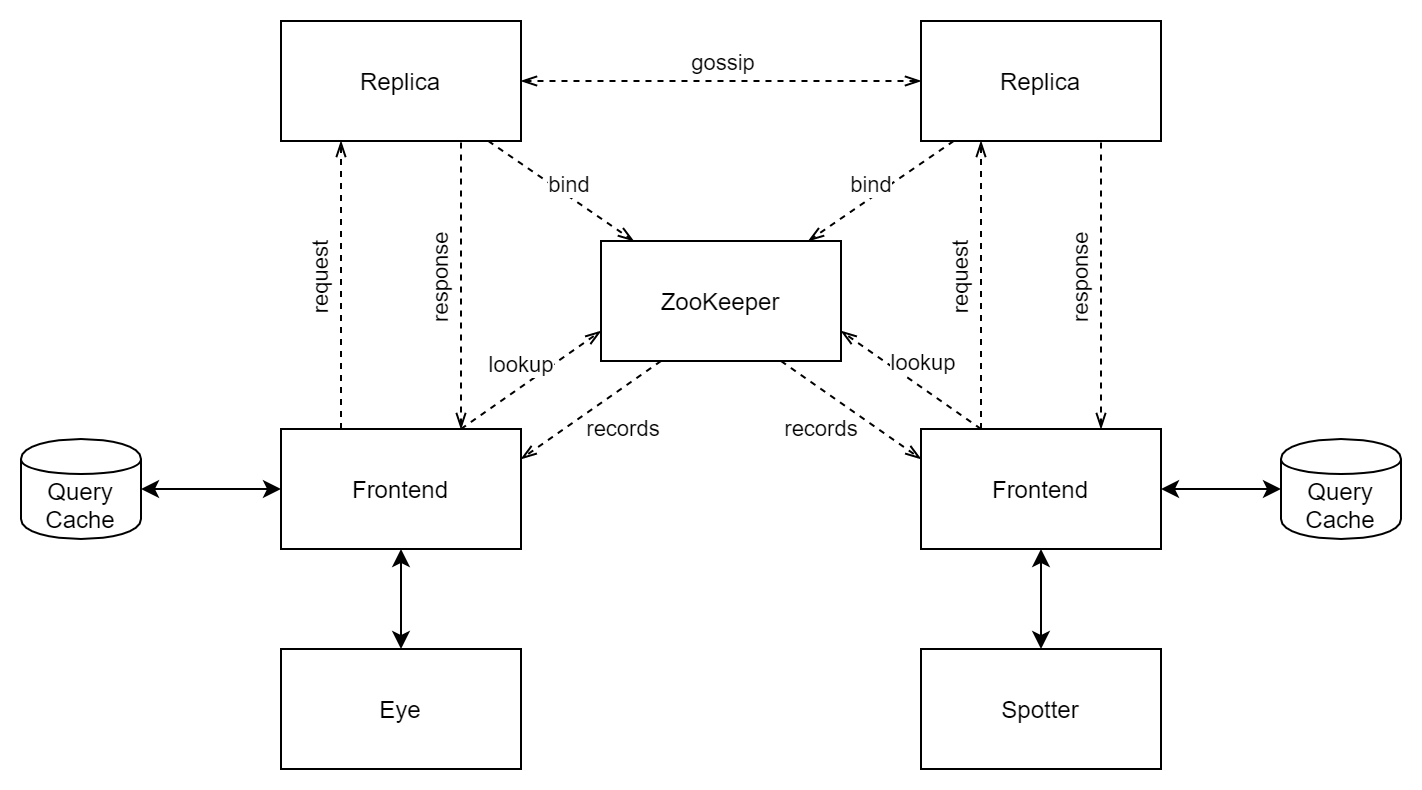

The diagram above was exported from draw.io. Its source (the exported page's mxGraphModel, read from the mxfile embedded in the PNG):
<mxGraphModel dx="868" dy="471" grid="1" gridSize="10" guides="1" tooltips="1" connect="1" arrows="1" fold="1" page="1" pageScale="1" pageWidth="827" pageHeight="1169" math="0" shadow="0">
  <root>
    <mxCell id="0" />
    <mxCell id="1" parent="0" />
    <mxCell id="n6cWqPczaMyoqGrLUOtF-1" value="Frontend" style="rounded=0;whiteSpace=wrap;html=1;" parent="1" vertex="1">
      <mxGeometry x="199" y="344" width="120" height="60" as="geometry" />
    </mxCell>
    <mxCell id="n6cWqPczaMyoqGrLUOtF-2" value="Eye" style="rounded=0;whiteSpace=wrap;html=1;" parent="1" vertex="1">
      <mxGeometry x="199" y="454" width="120" height="60" as="geometry" />
    </mxCell>
    <mxCell id="n6cWqPczaMyoqGrLUOtF-3" value="Frontend" style="rounded=0;whiteSpace=wrap;html=1;" parent="1" vertex="1">
      <mxGeometry x="519" y="344" width="120" height="60" as="geometry" />
    </mxCell>
    <mxCell id="n6cWqPczaMyoqGrLUOtF-4" value="Spotter" style="rounded=0;whiteSpace=wrap;html=1;" parent="1" vertex="1">
      <mxGeometry x="519" y="454" width="120" height="60" as="geometry" />
    </mxCell>
    <mxCell id="n6cWqPczaMyoqGrLUOtF-5" value="" style="endArrow=classic;html=1;strokeColor=#000000;startArrow=classic;startFill=1;" parent="1" source="n6cWqPczaMyoqGrLUOtF-2" target="n6cWqPczaMyoqGrLUOtF-1" edge="1">
      <mxGeometry width="50" height="50" relative="1" as="geometry">
        <mxPoint x="259" y="444" as="sourcePoint" />
        <mxPoint x="309" y="394" as="targetPoint" />
      </mxGeometry>
    </mxCell>
    <mxCell id="n6cWqPczaMyoqGrLUOtF-6" value="" style="endArrow=classic;html=1;startArrow=classic;startFill=1;" parent="1" source="n6cWqPczaMyoqGrLUOtF-4" target="n6cWqPczaMyoqGrLUOtF-3" edge="1">
      <mxGeometry width="50" height="50" relative="1" as="geometry">
        <mxPoint x="559" y="514" as="sourcePoint" />
        <mxPoint x="609" y="464" as="targetPoint" />
      </mxGeometry>
    </mxCell>
    <mxCell id="n6cWqPczaMyoqGrLUOtF-7" value="Query Cache" style="shape=cylinder;whiteSpace=wrap;html=1;boundedLbl=1;backgroundOutline=1;" parent="1" vertex="1">
      <mxGeometry x="69" y="349" width="60" height="50" as="geometry" />
    </mxCell>
    <mxCell id="n6cWqPczaMyoqGrLUOtF-8" value="Query Cache" style="shape=cylinder;whiteSpace=wrap;html=1;boundedLbl=1;backgroundOutline=1;" parent="1" vertex="1">
      <mxGeometry x="699" y="349" width="60" height="50" as="geometry" />
    </mxCell>
    <mxCell id="n6cWqPczaMyoqGrLUOtF-9" value="" style="endArrow=classic;startArrow=classic;html=1;" parent="1" source="n6cWqPczaMyoqGrLUOtF-7" target="n6cWqPczaMyoqGrLUOtF-1" edge="1">
      <mxGeometry width="50" height="50" relative="1" as="geometry">
        <mxPoint x="119" y="474" as="sourcePoint" />
        <mxPoint x="169" y="424" as="targetPoint" />
      </mxGeometry>
    </mxCell>
    <mxCell id="n6cWqPczaMyoqGrLUOtF-10" value="" style="endArrow=classic;startArrow=classic;html=1;entryX=0;entryY=0.5;entryDx=0;entryDy=0;" parent="1" source="n6cWqPczaMyoqGrLUOtF-3" target="n6cWqPczaMyoqGrLUOtF-8" edge="1">
      <mxGeometry width="50" height="50" relative="1" as="geometry">
        <mxPoint x="679" y="454" as="sourcePoint" />
        <mxPoint x="729" y="404" as="targetPoint" />
      </mxGeometry>
    </mxCell>
    <mxCell id="n6cWqPczaMyoqGrLUOtF-11" value="ZooKeeper" style="rounded=0;whiteSpace=wrap;html=1;" parent="1" vertex="1">
      <mxGeometry x="359" y="250" width="120" height="60" as="geometry" />
    </mxCell>
    <mxCell id="n6cWqPczaMyoqGrLUOtF-12" value="Replica" style="rounded=0;whiteSpace=wrap;html=1;" parent="1" vertex="1">
      <mxGeometry x="199" y="140" width="120" height="60" as="geometry" />
    </mxCell>
    <mxCell id="n6cWqPczaMyoqGrLUOtF-13" value="Replica" style="rounded=0;whiteSpace=wrap;html=1;" parent="1" vertex="1">
      <mxGeometry x="519" y="140" width="120" height="60" as="geometry" />
    </mxCell>
    <mxCell id="n6cWqPczaMyoqGrLUOtF-14" value="" style="endArrow=none;dashed=1;html=1;strokeColor=#000000;startArrow=openThin;startFill=0;entryX=0.75;entryY=1;entryDx=0;entryDy=0;exitX=0.75;exitY=0;exitDx=0;exitDy=0;" parent="1" source="n6cWqPczaMyoqGrLUOtF-1" target="n6cWqPczaMyoqGrLUOtF-12" edge="1">
      <mxGeometry width="50" height="50" relative="1" as="geometry">
        <mxPoint x="279" y="344" as="sourcePoint" />
        <mxPoint x="279" y="200" as="targetPoint" />
      </mxGeometry>
    </mxCell>
    <mxCell id="n6cWqPczaMyoqGrLUOtF-15" value="response" style="edgeLabel;html=1;align=center;verticalAlign=middle;resizable=0;points=[];horizontal=0;" parent="n6cWqPczaMyoqGrLUOtF-14" vertex="1" connectable="0">
      <mxGeometry x="0.1273" relative="1" as="geometry">
        <mxPoint x="-10" y="6.83" as="offset" />
      </mxGeometry>
    </mxCell>
    <mxCell id="n6cWqPczaMyoqGrLUOtF-19" value="" style="endArrow=none;dashed=1;html=1;strokeColor=#000000;startArrow=openThin;startFill=0;entryX=0.75;entryY=1;entryDx=0;entryDy=0;exitX=0.75;exitY=0;exitDx=0;exitDy=0;" parent="1" source="n6cWqPczaMyoqGrLUOtF-3" target="n6cWqPczaMyoqGrLUOtF-13" edge="1">
      <mxGeometry width="50" height="50" relative="1" as="geometry">
        <mxPoint x="603" y="344" as="sourcePoint" />
        <mxPoint x="603" y="200" as="targetPoint" />
      </mxGeometry>
    </mxCell>
    <mxCell id="n6cWqPczaMyoqGrLUOtF-20" value="response" style="edgeLabel;html=1;align=center;verticalAlign=middle;resizable=0;points=[];horizontal=0;" parent="n6cWqPczaMyoqGrLUOtF-19" vertex="1" connectable="0">
      <mxGeometry x="0.1273" relative="1" as="geometry">
        <mxPoint x="-10" y="6.83" as="offset" />
      </mxGeometry>
    </mxCell>
    <mxCell id="n6cWqPczaMyoqGrLUOtF-21" value="" style="endArrow=openThin;dashed=1;html=1;strokeColor=#000000;startArrow=none;startFill=0;endFill=0;entryX=0.25;entryY=1;entryDx=0;entryDy=0;exitX=0.25;exitY=0;exitDx=0;exitDy=0;" parent="1" source="n6cWqPczaMyoqGrLUOtF-1" target="n6cWqPczaMyoqGrLUOtF-12" edge="1">
      <mxGeometry width="50" height="50" relative="1" as="geometry">
        <mxPoint x="239" y="344" as="sourcePoint" />
        <mxPoint x="239" y="200" as="targetPoint" />
      </mxGeometry>
    </mxCell>
    <mxCell id="n6cWqPczaMyoqGrLUOtF-22" value="request" style="edgeLabel;html=1;align=center;verticalAlign=middle;resizable=0;points=[];horizontal=0;" parent="n6cWqPczaMyoqGrLUOtF-21" vertex="1" connectable="0">
      <mxGeometry x="0.1273" relative="1" as="geometry">
        <mxPoint x="-10" y="6.83" as="offset" />
      </mxGeometry>
    </mxCell>
    <mxCell id="n6cWqPczaMyoqGrLUOtF-23" value="" style="endArrow=openThin;dashed=1;html=1;strokeColor=#000000;startArrow=none;startFill=0;endFill=0;entryX=0.25;entryY=1;entryDx=0;entryDy=0;exitX=0.25;exitY=0;exitDx=0;exitDy=0;" parent="1" source="n6cWqPczaMyoqGrLUOtF-3" target="n6cWqPczaMyoqGrLUOtF-13" edge="1">
      <mxGeometry width="50" height="50" relative="1" as="geometry">
        <mxPoint x="539" y="344" as="sourcePoint" />
        <mxPoint x="539" y="200" as="targetPoint" />
      </mxGeometry>
    </mxCell>
    <mxCell id="n6cWqPczaMyoqGrLUOtF-24" value="request" style="edgeLabel;html=1;align=center;verticalAlign=middle;resizable=0;points=[];horizontal=0;" parent="n6cWqPczaMyoqGrLUOtF-23" vertex="1" connectable="0">
      <mxGeometry x="0.1273" relative="1" as="geometry">
        <mxPoint x="-10" y="6.83" as="offset" />
      </mxGeometry>
    </mxCell>
    <mxCell id="n6cWqPczaMyoqGrLUOtF-25" value="" style="endArrow=openThin;dashed=1;html=1;strokeColor=#000000;startArrow=none;startFill=0;endFill=0;horizontal=0;" parent="1" source="n6cWqPczaMyoqGrLUOtF-12" target="n6cWqPczaMyoqGrLUOtF-11" edge="1">
      <mxGeometry width="50" height="50" relative="1" as="geometry">
        <mxPoint x="239" y="354" as="sourcePoint" />
        <mxPoint x="239" y="210" as="targetPoint" />
      </mxGeometry>
    </mxCell>
    <mxCell id="n6cWqPczaMyoqGrLUOtF-26" value="bind" style="edgeLabel;html=1;align=center;verticalAlign=middle;resizable=0;points=[];horizontal=1;" parent="n6cWqPczaMyoqGrLUOtF-25" vertex="1" connectable="0">
      <mxGeometry x="0.1273" relative="1" as="geometry">
        <mxPoint x="-0.8399999999999999" y="-6.970000000000001" as="offset" />
      </mxGeometry>
    </mxCell>
    <mxCell id="n6cWqPczaMyoqGrLUOtF-27" value="" style="endArrow=openThin;dashed=1;html=1;strokeColor=#000000;startArrow=none;startFill=0;endFill=0;horizontal=0;" parent="1" source="n6cWqPczaMyoqGrLUOtF-13" target="n6cWqPczaMyoqGrLUOtF-11" edge="1">
      <mxGeometry width="50" height="50" relative="1" as="geometry">
        <mxPoint x="312.6363636363635" y="210" as="sourcePoint" />
        <mxPoint x="385.36363636363626" y="260" as="targetPoint" />
      </mxGeometry>
    </mxCell>
    <mxCell id="n6cWqPczaMyoqGrLUOtF-28" value="bind" style="edgeLabel;html=1;align=center;verticalAlign=middle;resizable=0;points=[];horizontal=1;" parent="n6cWqPczaMyoqGrLUOtF-27" vertex="1" connectable="0">
      <mxGeometry x="0.1273" relative="1" as="geometry">
        <mxPoint x="-0.8399999999999999" y="-6.970000000000001" as="offset" />
      </mxGeometry>
    </mxCell>
    <mxCell id="n6cWqPczaMyoqGrLUOtF-29" value="" style="endArrow=openThin;dashed=1;html=1;strokeColor=#000000;startArrow=none;startFill=0;endFill=0;horizontal=0;entryX=0;entryY=0.75;entryDx=0;entryDy=0;" parent="1" target="n6cWqPczaMyoqGrLUOtF-11" edge="1">
      <mxGeometry width="50" height="50" relative="1" as="geometry">
        <mxPoint x="289" y="344" as="sourcePoint" />
        <mxPoint x="385.36363636363626" y="260" as="targetPoint" />
      </mxGeometry>
    </mxCell>
    <mxCell id="n6cWqPczaMyoqGrLUOtF-30" value="lookup" style="edgeLabel;html=1;align=center;verticalAlign=middle;resizable=0;points=[];horizontal=1;" parent="n6cWqPczaMyoqGrLUOtF-29" vertex="1" connectable="0">
      <mxGeometry x="0.1273" relative="1" as="geometry">
        <mxPoint x="-9.4" y="-5.000000000000001" as="offset" />
      </mxGeometry>
    </mxCell>
    <mxCell id="n6cWqPczaMyoqGrLUOtF-33" value="" style="endArrow=openThin;dashed=1;html=1;strokeColor=#000000;startArrow=none;startFill=0;endFill=0;horizontal=0;entryX=1;entryY=0.25;entryDx=0;entryDy=0;" parent="1" target="n6cWqPczaMyoqGrLUOtF-1" edge="1">
      <mxGeometry width="50" height="50" relative="1" as="geometry">
        <mxPoint x="389" y="310" as="sourcePoint" />
        <mxPoint x="406.876170212766" y="340" as="targetPoint" />
      </mxGeometry>
    </mxCell>
    <mxCell id="n6cWqPczaMyoqGrLUOtF-34" value="records" style="edgeLabel;html=1;align=center;verticalAlign=middle;resizable=0;points=[];horizontal=1;" parent="n6cWqPczaMyoqGrLUOtF-33" vertex="1" connectable="0">
      <mxGeometry x="0.1273" relative="1" as="geometry">
        <mxPoint x="19.6" y="6.2799999999999985" as="offset" />
      </mxGeometry>
    </mxCell>
    <mxCell id="n6cWqPczaMyoqGrLUOtF-35" value="" style="endArrow=openThin;dashed=1;html=1;strokeColor=#000000;startArrow=none;startFill=0;endFill=0;horizontal=0;entryX=1;entryY=0.75;entryDx=0;entryDy=0;exitX=0.25;exitY=0;exitDx=0;exitDy=0;" parent="1" source="n6cWqPczaMyoqGrLUOtF-3" target="n6cWqPczaMyoqGrLUOtF-11" edge="1">
      <mxGeometry width="50" height="50" relative="1" as="geometry">
        <mxPoint x="299" y="354" as="sourcePoint" />
        <mxPoint x="369" y="305" as="targetPoint" />
      </mxGeometry>
    </mxCell>
    <mxCell id="n6cWqPczaMyoqGrLUOtF-36" value="lookup" style="edgeLabel;html=1;align=center;verticalAlign=middle;resizable=0;points=[];horizontal=1;" parent="n6cWqPczaMyoqGrLUOtF-35" vertex="1" connectable="0">
      <mxGeometry x="0.1273" relative="1" as="geometry">
        <mxPoint x="9.6" y="-6.280000000000001" as="offset" />
      </mxGeometry>
    </mxCell>
    <mxCell id="n6cWqPczaMyoqGrLUOtF-37" value="" style="endArrow=openThin;dashed=1;html=1;strokeColor=#000000;startArrow=none;startFill=0;endFill=0;horizontal=0;entryX=0;entryY=0.25;entryDx=0;entryDy=0;exitX=0.75;exitY=1;exitDx=0;exitDy=0;" parent="1" source="n6cWqPczaMyoqGrLUOtF-11" target="n6cWqPczaMyoqGrLUOtF-3" edge="1">
      <mxGeometry width="50" height="50" relative="1" as="geometry">
        <mxPoint x="399" y="320" as="sourcePoint" />
        <mxPoint x="329" y="369.0000000000001" as="targetPoint" />
      </mxGeometry>
    </mxCell>
    <mxCell id="n6cWqPczaMyoqGrLUOtF-38" value="records" style="edgeLabel;html=1;align=center;verticalAlign=middle;resizable=0;points=[];horizontal=1;" parent="n6cWqPczaMyoqGrLUOtF-37" vertex="1" connectable="0">
      <mxGeometry x="0.1273" relative="1" as="geometry">
        <mxPoint x="-19.6" y="6.2799999999999985" as="offset" />
      </mxGeometry>
    </mxCell>
    <mxCell id="n6cWqPczaMyoqGrLUOtF-40" value="" style="endArrow=openThin;dashed=1;html=1;strokeColor=#000000;startArrow=openThin;startFill=0;endFill=0;" parent="1" source="n6cWqPczaMyoqGrLUOtF-12" target="n6cWqPczaMyoqGrLUOtF-13" edge="1">
      <mxGeometry width="50" height="50" relative="1" as="geometry">
        <mxPoint x="359" y="220" as="sourcePoint" />
        <mxPoint x="409" y="170" as="targetPoint" />
      </mxGeometry>
    </mxCell>
    <mxCell id="n6cWqPczaMyoqGrLUOtF-41" value="gossip" style="edgeLabel;html=1;align=center;verticalAlign=middle;resizable=0;points=[];" parent="n6cWqPczaMyoqGrLUOtF-40" vertex="1" connectable="0">
      <mxGeometry x="-0.0883" y="-1" relative="1" as="geometry">
        <mxPoint x="9" y="-11" as="offset" />
      </mxGeometry>
    </mxCell>
  </root>
</mxGraphModel>